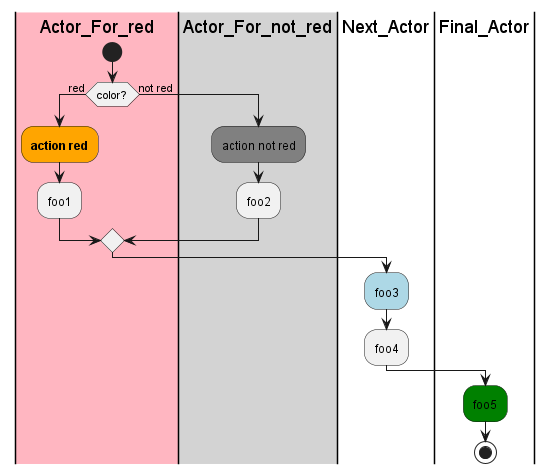

The diagram above was rendered by PlantUML. Its source (embedded in the PNG):
@startuml
|#LightPink|Actor_For_red|
start
if (color?) is (red) then
    #Orange:<b>action red</b>;
    :foo1;
else (not red)
    |#LightGray|Actor_For_not_red|
    #gray:action not red;
    :foo2;
endif
|Next_Actor|
    #lightblue:foo3;
    :foo4;
|Final_Actor|
    #green:foo5;
    stop
@enduml